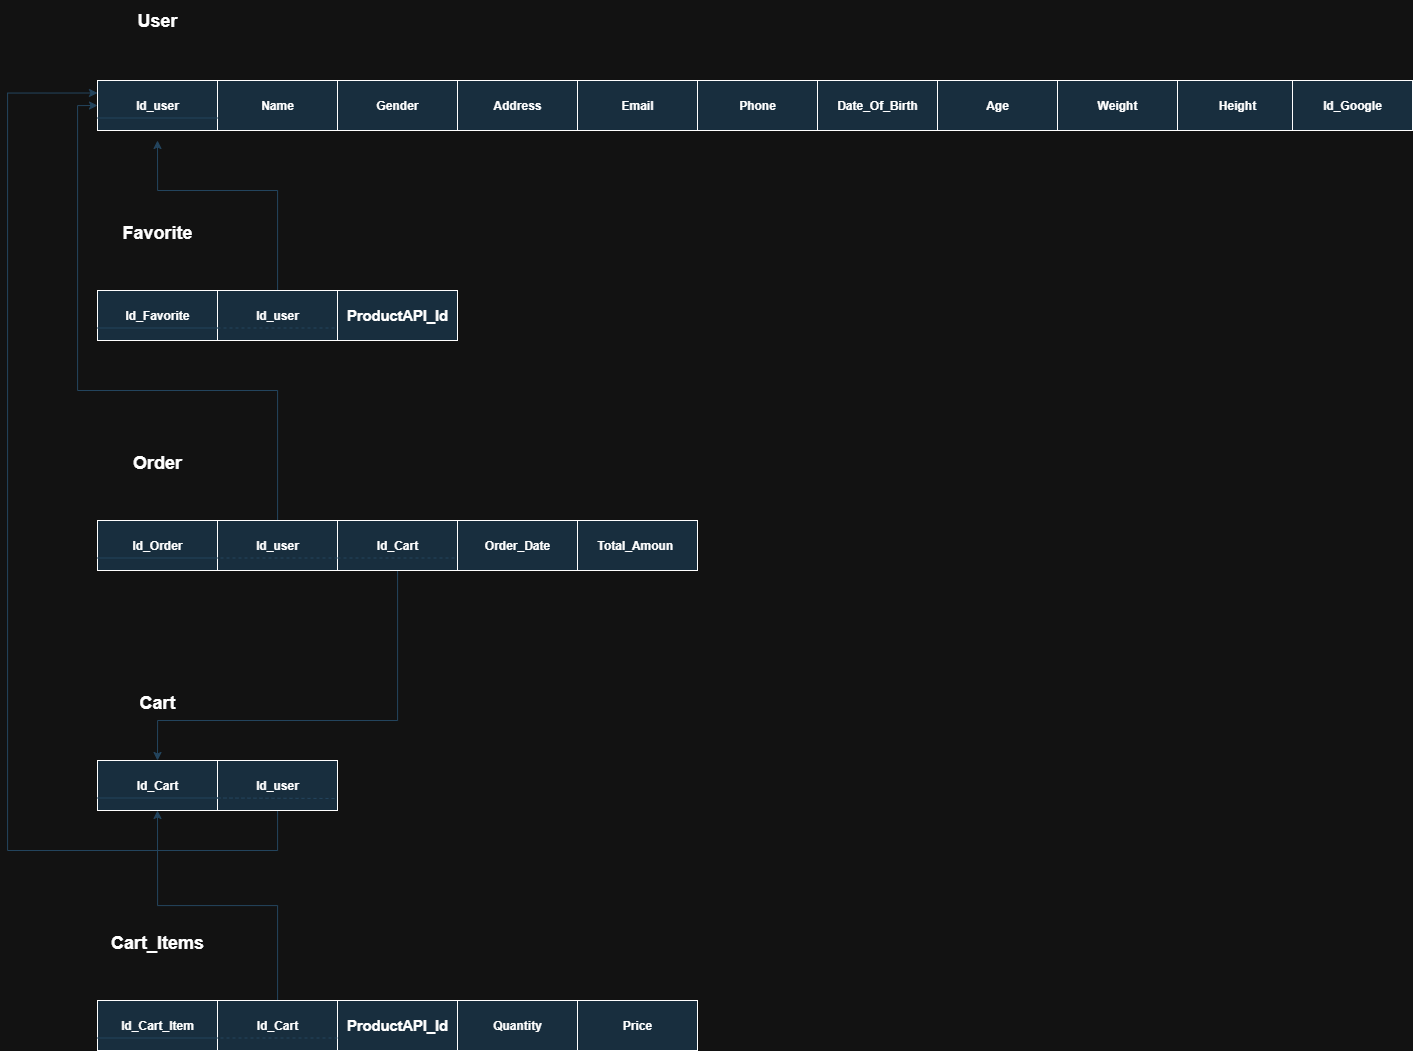

The diagram above was exported from draw.io. Its source (the exported page's mxGraphModel, read from the mxfile embedded in the PNG):
<mxGraphModel dx="2745" dy="1138" grid="1" gridSize="10" guides="1" tooltips="1" connect="1" arrows="1" fold="1" page="1" pageScale="1" pageWidth="850" pageHeight="1100" math="0" shadow="0">
  <root>
    <mxCell id="0" />
    <mxCell id="1" parent="0" />
    <mxCell id="dQhQ5ZQWY7dwpjKjUKx4-1" value="&lt;b&gt;Id_user&lt;/b&gt;" style="rounded=0;whiteSpace=wrap;html=1;labelBackgroundColor=none;fillColor=#182E3E;strokeColor=#FFFFFF;fontColor=#FFFFFF;" parent="1" vertex="1">
      <mxGeometry x="80" y="120" width="120" height="50" as="geometry" />
    </mxCell>
    <mxCell id="dQhQ5ZQWY7dwpjKjUKx4-2" value="&lt;b&gt;Weight&lt;/b&gt;" style="rounded=0;whiteSpace=wrap;html=1;labelBackgroundColor=none;fillColor=#182E3E;strokeColor=#FFFFFF;fontColor=#FFFFFF;" parent="1" vertex="1">
      <mxGeometry x="1040" y="120" width="120" height="50" as="geometry" />
    </mxCell>
    <mxCell id="dQhQ5ZQWY7dwpjKjUKx4-3" value="&lt;b&gt;Phone&lt;/b&gt;" style="rounded=0;whiteSpace=wrap;html=1;labelBackgroundColor=none;fillColor=#182E3E;strokeColor=#FFFFFF;fontColor=#FFFFFF;" parent="1" vertex="1">
      <mxGeometry x="680" y="120" width="120" height="50" as="geometry" />
    </mxCell>
    <mxCell id="dQhQ5ZQWY7dwpjKjUKx4-4" value="&lt;b&gt;Email&lt;/b&gt;" style="rounded=0;whiteSpace=wrap;html=1;labelBackgroundColor=none;fillColor=#182E3E;strokeColor=#FFFFFF;fontColor=#FFFFFF;" parent="1" vertex="1">
      <mxGeometry x="560" y="120" width="120" height="50" as="geometry" />
    </mxCell>
    <mxCell id="dQhQ5ZQWY7dwpjKjUKx4-5" value="&lt;b&gt;Address&lt;/b&gt;" style="rounded=0;whiteSpace=wrap;html=1;labelBackgroundColor=none;fillColor=#182E3E;strokeColor=#FFFFFF;fontColor=#FFFFFF;" parent="1" vertex="1">
      <mxGeometry x="440" y="120" width="120" height="50" as="geometry" />
    </mxCell>
    <mxCell id="dQhQ5ZQWY7dwpjKjUKx4-6" value="&lt;b&gt;Age&lt;/b&gt;" style="rounded=0;whiteSpace=wrap;html=1;labelBackgroundColor=none;fillColor=#182E3E;strokeColor=#FFFFFF;fontColor=#FFFFFF;" parent="1" vertex="1">
      <mxGeometry x="920" y="120" width="120" height="50" as="geometry" />
    </mxCell>
    <mxCell id="dQhQ5ZQWY7dwpjKjUKx4-7" value="&lt;div&gt;&lt;b&gt;Date_Of_Birth&lt;/b&gt;&lt;/div&gt;" style="rounded=0;whiteSpace=wrap;html=1;labelBackgroundColor=none;fillColor=#182E3E;strokeColor=#FFFFFF;fontColor=#FFFFFF;" parent="1" vertex="1">
      <mxGeometry x="800" y="120" width="120" height="50" as="geometry" />
    </mxCell>
    <mxCell id="dQhQ5ZQWY7dwpjKjUKx4-8" value="&lt;b&gt;Gender&lt;/b&gt;" style="rounded=0;whiteSpace=wrap;html=1;labelBackgroundColor=none;fillColor=#182E3E;strokeColor=#FFFFFF;fontColor=#FFFFFF;" parent="1" vertex="1">
      <mxGeometry x="320" y="120" width="120" height="50" as="geometry" />
    </mxCell>
    <mxCell id="dQhQ5ZQWY7dwpjKjUKx4-9" value="&lt;b&gt;Name&lt;/b&gt;" style="rounded=0;whiteSpace=wrap;html=1;labelBackgroundColor=none;fillColor=#182E3E;strokeColor=#FFFFFF;fontColor=#FFFFFF;" parent="1" vertex="1">
      <mxGeometry x="200" y="120" width="120" height="50" as="geometry" />
    </mxCell>
    <mxCell id="dQhQ5ZQWY7dwpjKjUKx4-10" value="&lt;b&gt;&lt;font style=&quot;font-size: 18px;&quot;&gt;User&lt;/font&gt;&lt;/b&gt;" style="text;html=1;align=center;verticalAlign=middle;whiteSpace=wrap;rounded=0;labelBackgroundColor=none;fontColor=#FFFFFF;" parent="1" vertex="1">
      <mxGeometry x="80" y="40" width="120" height="40" as="geometry" />
    </mxCell>
    <mxCell id="dQhQ5ZQWY7dwpjKjUKx4-11" value="&lt;b&gt;Height&lt;/b&gt;" style="rounded=0;whiteSpace=wrap;html=1;labelBackgroundColor=none;fillColor=#182E3E;strokeColor=#FFFFFF;fontColor=#FFFFFF;" parent="1" vertex="1">
      <mxGeometry x="1160" y="120" width="120" height="50" as="geometry" />
    </mxCell>
    <mxCell id="dQhQ5ZQWY7dwpjKjUKx4-12" value="" style="endArrow=none;html=1;rounded=0;entryX=0;entryY=0.75;entryDx=0;entryDy=0;exitX=0;exitY=0.75;exitDx=0;exitDy=0;labelBackgroundColor=none;strokeColor=#23445D;fontColor=default;" parent="1" source="dQhQ5ZQWY7dwpjKjUKx4-1" target="dQhQ5ZQWY7dwpjKjUKx4-9" edge="1">
      <mxGeometry width="50" height="50" relative="1" as="geometry">
        <mxPoint x="180" y="160" as="sourcePoint" />
        <mxPoint x="230" y="110" as="targetPoint" />
      </mxGeometry>
    </mxCell>
    <mxCell id="dQhQ5ZQWY7dwpjKjUKx4-13" value="&lt;b&gt;Id_Google&lt;/b&gt;" style="rounded=0;whiteSpace=wrap;html=1;labelBackgroundColor=none;fillColor=#182E3E;strokeColor=#FFFFFF;fontColor=#FFFFFF;" parent="1" vertex="1">
      <mxGeometry x="1275" y="120" width="120" height="50" as="geometry" />
    </mxCell>
    <mxCell id="dQhQ5ZQWY7dwpjKjUKx4-14" value="&lt;b&gt;Id_Favorite&lt;/b&gt;" style="rounded=0;whiteSpace=wrap;html=1;labelBackgroundColor=none;fillColor=#182E3E;strokeColor=#FFFFFF;fontColor=#FFFFFF;" parent="1" vertex="1">
      <mxGeometry x="80" y="330" width="120" height="50" as="geometry" />
    </mxCell>
    <mxCell id="dQhQ5ZQWY7dwpjKjUKx4-15" value="&lt;span style=&quot;font-size:11.0pt;line-height:115%;&lt;br/&gt;font-family:&amp;quot;Cambria&amp;quot;,serif;mso-ascii-theme-font:minor-latin;mso-fareast-font-family:&lt;br/&gt;&amp;quot;MS Mincho&amp;quot;;mso-fareast-theme-font:minor-fareast;mso-hansi-theme-font:minor-latin;&lt;br/&gt;mso-bidi-font-family:Arial;mso-bidi-theme-font:minor-bidi;mso-ansi-language:&lt;br/&gt;EN-US;mso-fareast-language:EN-US;mso-bidi-language:AR-SA&quot;&gt;&lt;b&gt;ProductAPI_Id&lt;/b&gt;&lt;/span&gt;" style="rounded=0;whiteSpace=wrap;html=1;labelBackgroundColor=none;fillColor=#182E3E;strokeColor=#FFFFFF;fontColor=#FFFFFF;" parent="1" vertex="1">
      <mxGeometry x="320" y="330" width="120" height="50" as="geometry" />
    </mxCell>
    <mxCell id="PRqmFpNpKOw7ZFHg5Chz-1" style="edgeStyle=orthogonalEdgeStyle;rounded=0;orthogonalLoop=1;jettySize=auto;html=1;labelBackgroundColor=none;strokeColor=#23445D;fontColor=default;" edge="1" parent="1" source="dQhQ5ZQWY7dwpjKjUKx4-16">
      <mxGeometry relative="1" as="geometry">
        <mxPoint x="140" y="180.0000000000001" as="targetPoint" />
        <Array as="points">
          <mxPoint x="260" y="230" />
          <mxPoint x="140" y="230" />
        </Array>
      </mxGeometry>
    </mxCell>
    <mxCell id="dQhQ5ZQWY7dwpjKjUKx4-16" value="&lt;b&gt;Id_user&lt;/b&gt;" style="rounded=0;whiteSpace=wrap;html=1;labelBackgroundColor=none;fillColor=#182E3E;strokeColor=#FFFFFF;fontColor=#FFFFFF;" parent="1" vertex="1">
      <mxGeometry x="200" y="330" width="120" height="50" as="geometry" />
    </mxCell>
    <mxCell id="dQhQ5ZQWY7dwpjKjUKx4-17" value="&lt;h1&gt;&lt;font style=&quot;font-size: 18px;&quot;&gt;Favorite&lt;/font&gt;&lt;/h1&gt;" style="text;html=1;align=center;verticalAlign=middle;whiteSpace=wrap;rounded=0;labelBackgroundColor=none;fontColor=#FFFFFF;" parent="1" vertex="1">
      <mxGeometry x="80" y="250" width="120" height="40" as="geometry" />
    </mxCell>
    <mxCell id="dQhQ5ZQWY7dwpjKjUKx4-18" value="" style="endArrow=none;html=1;rounded=0;entryX=0;entryY=0.75;entryDx=0;entryDy=0;exitX=0;exitY=0.75;exitDx=0;exitDy=0;labelBackgroundColor=none;strokeColor=#23445D;fontColor=default;" parent="1" source="dQhQ5ZQWY7dwpjKjUKx4-14" target="dQhQ5ZQWY7dwpjKjUKx4-16" edge="1">
      <mxGeometry width="50" height="50" relative="1" as="geometry">
        <mxPoint x="180" y="370" as="sourcePoint" />
        <mxPoint x="230" y="320" as="targetPoint" />
      </mxGeometry>
    </mxCell>
    <mxCell id="dQhQ5ZQWY7dwpjKjUKx4-19" value="&lt;b&gt;Id_Order&lt;/b&gt;" style="rounded=0;whiteSpace=wrap;html=1;labelBackgroundColor=none;fillColor=#182E3E;strokeColor=#FFFFFF;fontColor=#FFFFFF;" parent="1" vertex="1">
      <mxGeometry x="80" y="560" width="120" height="50" as="geometry" />
    </mxCell>
    <mxCell id="dQhQ5ZQWY7dwpjKjUKx4-20" value="&lt;b&gt;Total_Amoun&lt;span style=&quot;white-space: pre;&quot;&gt;&#09;&lt;/span&gt;&lt;/b&gt;" style="rounded=0;whiteSpace=wrap;html=1;labelBackgroundColor=none;fillColor=#182E3E;strokeColor=#FFFFFF;fontColor=#FFFFFF;" parent="1" vertex="1">
      <mxGeometry x="560" y="560" width="120" height="50" as="geometry" />
    </mxCell>
    <mxCell id="dQhQ5ZQWY7dwpjKjUKx4-21" value="&lt;b&gt;Order_Date&lt;/b&gt;" style="rounded=0;whiteSpace=wrap;html=1;labelBackgroundColor=none;fillColor=#182E3E;strokeColor=#FFFFFF;fontColor=#FFFFFF;" parent="1" vertex="1">
      <mxGeometry x="440" y="560" width="120" height="50" as="geometry" />
    </mxCell>
    <mxCell id="PRqmFpNpKOw7ZFHg5Chz-6" style="edgeStyle=orthogonalEdgeStyle;rounded=0;orthogonalLoop=1;jettySize=auto;html=1;entryX=0.5;entryY=0;entryDx=0;entryDy=0;labelBackgroundColor=none;strokeColor=#23445D;fontColor=default;" edge="1" parent="1" source="dQhQ5ZQWY7dwpjKjUKx4-22" target="dQhQ5ZQWY7dwpjKjUKx4-29">
      <mxGeometry relative="1" as="geometry">
        <Array as="points">
          <mxPoint x="380" y="760" />
          <mxPoint x="140" y="760" />
        </Array>
      </mxGeometry>
    </mxCell>
    <mxCell id="dQhQ5ZQWY7dwpjKjUKx4-22" value="&lt;b&gt;Id_Cart&lt;/b&gt;" style="rounded=0;whiteSpace=wrap;html=1;labelBackgroundColor=none;fillColor=#182E3E;strokeColor=#FFFFFF;fontColor=#FFFFFF;" parent="1" vertex="1">
      <mxGeometry x="320" y="560" width="120" height="50" as="geometry" />
    </mxCell>
    <mxCell id="PRqmFpNpKOw7ZFHg5Chz-2" style="edgeStyle=orthogonalEdgeStyle;rounded=0;orthogonalLoop=1;jettySize=auto;html=1;entryX=0;entryY=0.5;entryDx=0;entryDy=0;labelBackgroundColor=none;strokeColor=#23445D;fontColor=default;" edge="1" parent="1" source="dQhQ5ZQWY7dwpjKjUKx4-23" target="dQhQ5ZQWY7dwpjKjUKx4-1">
      <mxGeometry relative="1" as="geometry">
        <Array as="points">
          <mxPoint x="260" y="430" />
          <mxPoint x="60" y="430" />
          <mxPoint x="60" y="145" />
        </Array>
      </mxGeometry>
    </mxCell>
    <mxCell id="dQhQ5ZQWY7dwpjKjUKx4-23" value="&lt;b&gt;Id_user&lt;/b&gt;" style="rounded=0;whiteSpace=wrap;html=1;labelBackgroundColor=none;fillColor=#182E3E;strokeColor=#FFFFFF;fontColor=#FFFFFF;" parent="1" vertex="1">
      <mxGeometry x="200" y="560" width="120" height="50" as="geometry" />
    </mxCell>
    <mxCell id="dQhQ5ZQWY7dwpjKjUKx4-24" value="&lt;h1&gt;&lt;font style=&quot;font-size: 18px;&quot;&gt;Order&lt;/font&gt;&lt;/h1&gt;" style="text;html=1;align=center;verticalAlign=middle;whiteSpace=wrap;rounded=0;labelBackgroundColor=none;fontColor=#FFFFFF;" parent="1" vertex="1">
      <mxGeometry x="80" y="480" width="120" height="40" as="geometry" />
    </mxCell>
    <mxCell id="dQhQ5ZQWY7dwpjKjUKx4-25" value="" style="endArrow=none;html=1;rounded=0;entryX=0;entryY=0.75;entryDx=0;entryDy=0;exitX=0;exitY=0.75;exitDx=0;exitDy=0;labelBackgroundColor=none;strokeColor=#23445D;fontColor=default;" parent="1" source="dQhQ5ZQWY7dwpjKjUKx4-19" target="dQhQ5ZQWY7dwpjKjUKx4-23" edge="1">
      <mxGeometry width="50" height="50" relative="1" as="geometry">
        <mxPoint x="180" y="600" as="sourcePoint" />
        <mxPoint x="230" y="550" as="targetPoint" />
      </mxGeometry>
    </mxCell>
    <mxCell id="dQhQ5ZQWY7dwpjKjUKx4-26" value="" style="endArrow=none;dashed=1;html=1;rounded=0;entryX=0;entryY=0.75;entryDx=0;entryDy=0;exitX=0;exitY=0.75;exitDx=0;exitDy=0;labelBackgroundColor=none;strokeColor=#23445D;fontColor=default;" parent="1" source="dQhQ5ZQWY7dwpjKjUKx4-16" target="dQhQ5ZQWY7dwpjKjUKx4-15" edge="1">
      <mxGeometry width="50" height="50" relative="1" as="geometry">
        <mxPoint x="380" y="360" as="sourcePoint" />
        <mxPoint x="430" y="310" as="targetPoint" />
      </mxGeometry>
    </mxCell>
    <mxCell id="dQhQ5ZQWY7dwpjKjUKx4-27" value="" style="endArrow=none;dashed=1;html=1;rounded=0;exitX=0;exitY=0.75;exitDx=0;exitDy=0;entryX=1;entryY=0.75;entryDx=0;entryDy=0;labelBackgroundColor=none;strokeColor=#23445D;fontColor=default;" parent="1" source="dQhQ5ZQWY7dwpjKjUKx4-22" target="dQhQ5ZQWY7dwpjKjUKx4-19" edge="1">
      <mxGeometry width="50" height="50" relative="1" as="geometry">
        <mxPoint x="430" y="550" as="sourcePoint" />
        <mxPoint x="480" y="500" as="targetPoint" />
      </mxGeometry>
    </mxCell>
    <mxCell id="dQhQ5ZQWY7dwpjKjUKx4-28" value="" style="endArrow=none;dashed=1;html=1;rounded=0;entryX=1;entryY=0.75;entryDx=0;entryDy=0;exitX=0;exitY=0.75;exitDx=0;exitDy=0;labelBackgroundColor=none;strokeColor=#23445D;fontColor=default;" parent="1" source="dQhQ5ZQWY7dwpjKjUKx4-22" target="dQhQ5ZQWY7dwpjKjUKx4-22" edge="1">
      <mxGeometry width="50" height="50" relative="1" as="geometry">
        <mxPoint x="360" y="650" as="sourcePoint" />
        <mxPoint x="420" y="530" as="targetPoint" />
      </mxGeometry>
    </mxCell>
    <mxCell id="dQhQ5ZQWY7dwpjKjUKx4-29" value="&lt;b&gt;Id_Cart&lt;/b&gt;" style="rounded=0;whiteSpace=wrap;html=1;labelBackgroundColor=none;fillColor=#182E3E;strokeColor=#FFFFFF;fontColor=#FFFFFF;" parent="1" vertex="1">
      <mxGeometry x="80" y="800" width="120" height="50" as="geometry" />
    </mxCell>
    <mxCell id="PRqmFpNpKOw7ZFHg5Chz-9" style="edgeStyle=orthogonalEdgeStyle;rounded=0;orthogonalLoop=1;jettySize=auto;html=1;entryX=0;entryY=0.25;entryDx=0;entryDy=0;labelBackgroundColor=none;strokeColor=#23445D;fontColor=default;" edge="1" parent="1" source="dQhQ5ZQWY7dwpjKjUKx4-30" target="dQhQ5ZQWY7dwpjKjUKx4-1">
      <mxGeometry relative="1" as="geometry">
        <Array as="points">
          <mxPoint x="260" y="890" />
          <mxPoint x="-10" y="890" />
          <mxPoint x="-10" y="133" />
        </Array>
      </mxGeometry>
    </mxCell>
    <mxCell id="dQhQ5ZQWY7dwpjKjUKx4-30" value="&lt;b&gt;Id_user&lt;/b&gt;" style="rounded=0;whiteSpace=wrap;html=1;labelBackgroundColor=none;fillColor=#182E3E;strokeColor=#FFFFFF;fontColor=#FFFFFF;" parent="1" vertex="1">
      <mxGeometry x="200" y="800" width="120" height="50" as="geometry" />
    </mxCell>
    <mxCell id="dQhQ5ZQWY7dwpjKjUKx4-31" value="&lt;h1&gt;&lt;font style=&quot;font-size: 18px;&quot;&gt;Cart&lt;/font&gt;&lt;/h1&gt;" style="text;html=1;align=center;verticalAlign=middle;whiteSpace=wrap;rounded=0;labelBackgroundColor=none;fontColor=#FFFFFF;" parent="1" vertex="1">
      <mxGeometry x="80" y="720" width="120" height="40" as="geometry" />
    </mxCell>
    <mxCell id="dQhQ5ZQWY7dwpjKjUKx4-32" value="" style="endArrow=none;html=1;rounded=0;entryX=0;entryY=0.75;entryDx=0;entryDy=0;exitX=0;exitY=0.75;exitDx=0;exitDy=0;labelBackgroundColor=none;strokeColor=#23445D;fontColor=default;" parent="1" source="dQhQ5ZQWY7dwpjKjUKx4-29" target="dQhQ5ZQWY7dwpjKjUKx4-30" edge="1">
      <mxGeometry width="50" height="50" relative="1" as="geometry">
        <mxPoint x="180" y="840" as="sourcePoint" />
        <mxPoint x="230" y="790" as="targetPoint" />
      </mxGeometry>
    </mxCell>
    <mxCell id="dQhQ5ZQWY7dwpjKjUKx4-33" value="" style="endArrow=none;dashed=1;html=1;rounded=0;entryX=0;entryY=0.75;entryDx=0;entryDy=0;exitX=0;exitY=0.75;exitDx=0;exitDy=0;labelBackgroundColor=none;strokeColor=#23445D;fontColor=default;" parent="1" source="dQhQ5ZQWY7dwpjKjUKx4-30" edge="1">
      <mxGeometry width="50" height="50" relative="1" as="geometry">
        <mxPoint x="380" y="830" as="sourcePoint" />
        <mxPoint x="320" y="838" as="targetPoint" />
      </mxGeometry>
    </mxCell>
    <mxCell id="dQhQ5ZQWY7dwpjKjUKx4-34" value="&lt;b&gt;Id_Cart_Item&lt;/b&gt;" style="rounded=0;whiteSpace=wrap;html=1;labelBackgroundColor=none;fillColor=#182E3E;strokeColor=#FFFFFF;fontColor=#FFFFFF;" parent="1" vertex="1">
      <mxGeometry x="80" y="1040" width="120" height="50" as="geometry" />
    </mxCell>
    <mxCell id="dQhQ5ZQWY7dwpjKjUKx4-35" value="&lt;b&gt;Price&lt;/b&gt;" style="rounded=0;whiteSpace=wrap;html=1;labelBackgroundColor=none;fillColor=#182E3E;strokeColor=#FFFFFF;fontColor=#FFFFFF;" parent="1" vertex="1">
      <mxGeometry x="560" y="1040" width="120" height="50" as="geometry" />
    </mxCell>
    <mxCell id="dQhQ5ZQWY7dwpjKjUKx4-36" value="&lt;b&gt;Quantity&lt;/b&gt;" style="rounded=0;whiteSpace=wrap;html=1;labelBackgroundColor=none;fillColor=#182E3E;strokeColor=#FFFFFF;fontColor=#FFFFFF;" parent="1" vertex="1">
      <mxGeometry x="440" y="1040" width="120" height="50" as="geometry" />
    </mxCell>
    <mxCell id="dQhQ5ZQWY7dwpjKjUKx4-37" value="&lt;b style=&quot;font-size: 14.6667px;&quot;&gt;ProductAPI_Id&lt;/b&gt;" style="rounded=0;whiteSpace=wrap;html=1;labelBackgroundColor=none;fillColor=#182E3E;strokeColor=#FFFFFF;fontColor=#FFFFFF;" parent="1" vertex="1">
      <mxGeometry x="320" y="1040" width="120" height="50" as="geometry" />
    </mxCell>
    <mxCell id="PRqmFpNpKOw7ZFHg5Chz-10" style="edgeStyle=orthogonalEdgeStyle;rounded=0;orthogonalLoop=1;jettySize=auto;html=1;entryX=0.5;entryY=1;entryDx=0;entryDy=0;labelBackgroundColor=none;strokeColor=#23445D;fontColor=default;" edge="1" parent="1" source="dQhQ5ZQWY7dwpjKjUKx4-38" target="dQhQ5ZQWY7dwpjKjUKx4-29">
      <mxGeometry relative="1" as="geometry" />
    </mxCell>
    <mxCell id="dQhQ5ZQWY7dwpjKjUKx4-38" value="&lt;b&gt;Id_Cart&lt;/b&gt;" style="rounded=0;whiteSpace=wrap;html=1;labelBackgroundColor=none;fillColor=#182E3E;strokeColor=#FFFFFF;fontColor=#FFFFFF;" parent="1" vertex="1">
      <mxGeometry x="200" y="1040" width="120" height="50" as="geometry" />
    </mxCell>
    <mxCell id="dQhQ5ZQWY7dwpjKjUKx4-39" value="&lt;h1&gt;&lt;font style=&quot;font-size: 18px;&quot;&gt;Cart_Items&lt;/font&gt;&lt;/h1&gt;" style="text;html=1;align=center;verticalAlign=middle;whiteSpace=wrap;rounded=0;labelBackgroundColor=none;fontColor=#FFFFFF;" parent="1" vertex="1">
      <mxGeometry x="80" y="960" width="120" height="40" as="geometry" />
    </mxCell>
    <mxCell id="dQhQ5ZQWY7dwpjKjUKx4-40" value="" style="endArrow=none;html=1;rounded=0;entryX=0;entryY=0.75;entryDx=0;entryDy=0;exitX=0;exitY=0.75;exitDx=0;exitDy=0;labelBackgroundColor=none;strokeColor=#23445D;fontColor=default;" parent="1" source="dQhQ5ZQWY7dwpjKjUKx4-34" target="dQhQ5ZQWY7dwpjKjUKx4-38" edge="1">
      <mxGeometry width="50" height="50" relative="1" as="geometry">
        <mxPoint x="180" y="1080" as="sourcePoint" />
        <mxPoint x="230" y="1030" as="targetPoint" />
      </mxGeometry>
    </mxCell>
    <mxCell id="dQhQ5ZQWY7dwpjKjUKx4-41" value="" style="endArrow=none;dashed=1;html=1;rounded=0;exitX=0;exitY=0.75;exitDx=0;exitDy=0;entryX=1;entryY=0.75;entryDx=0;entryDy=0;labelBackgroundColor=none;strokeColor=#23445D;fontColor=default;" parent="1" source="dQhQ5ZQWY7dwpjKjUKx4-37" target="dQhQ5ZQWY7dwpjKjUKx4-34" edge="1">
      <mxGeometry width="50" height="50" relative="1" as="geometry">
        <mxPoint x="430" y="1030" as="sourcePoint" />
        <mxPoint x="480" y="980" as="targetPoint" />
      </mxGeometry>
    </mxCell>
  </root>
</mxGraphModel>